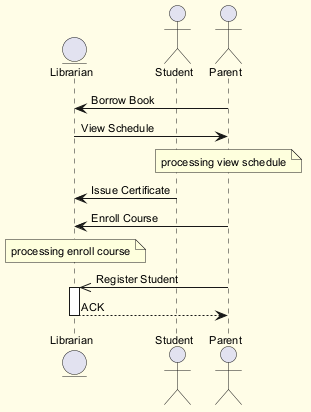

The diagram above was rendered by PlantUML. Its source (embedded in the PNG):
@startuml
skinparam backgroundColor #FFFDE7
skinparam classBackgroundColor #FFF9C4
skinparam classBorderColor #F57F17
skinparam defaultFontSize 11
entity "Librarian" as L
actor "Student" as S
actor "Parent" as P
P -> L : Borrow Book
L -> P : View Schedule
note over P : processing view schedule
S -> L : Issue Certificate
P -> L : Enroll Course
note over L : processing enroll course
P ->> L : Register Student
activate L
L --> P : ACK
deactivate L
@enduml